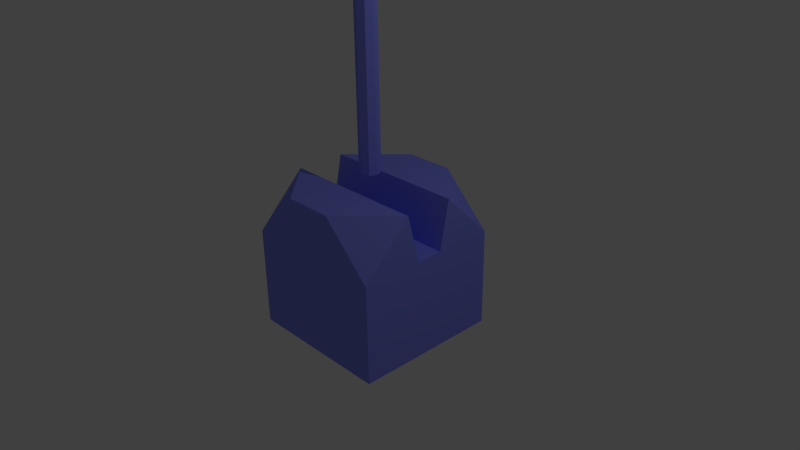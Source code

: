 # Source: gatling.blend  (saved by Blender 2.69.0; exported with 4.5.12 LTS)
import bpy
from mathutils import Matrix  # noqa: F401  (used for matrix-valued properties, if any)

bpy.ops.wm.read_factory_settings(use_empty=True)
scene = bpy.context.scene
scene.name = 'Scene'

# ---- collections
col_collection_1 = bpy.data.collections.new('Collection 1'); scene.collection.children.link(col_collection_1)

# ---- materials (node trees are filled in below, after node groups)
mat_gatling_metal = bpy.data.materials.new('Gatling metal')
mat_gatling_metal.alpha_threshold = 0.0
mat_gatling_metal.use_transparent_shadow = False
mat_gatling_metal.diffuse_color = (0.2566, 0.2882, 1.0, 1.0)
mat_gatling_metal.roughness = 0.5
mat_gatling_metal.specular_intensity = 0.0561
mat_gatling_metal.line_color = (0.0, 0.0, 0.0, 1.0)

# ---- material node trees

# ---- world
world_world = bpy.data.worlds.new('World'); scene.world = world_world
world_world.color = (0.05088, 0.05088, 0.05088)
world_world.use_sun_shadow = False
world_world.sun_shadow_jitter_overblur = 0.0
world_world.cycles.sampling_method = 'MANUAL'
world_world.cycles.sample_map_resolution = 256

# ---- cameras
cam_camera = bpy.data.cameras.new('Camera')
cam_camera.clip_end = 100.0
cam_camera.lens = 35.0
cam_camera.sensor_width = 32.0
cam_camera.sensor_height = 18.0
cam_camera.ortho_scale = 7.314
cam_camera.dof.focus_distance = 0.0
cam_camera.dof.aperture_fstop = 128.0

# ---- lights
light_lamp = bpy.data.lights.new('Lamp', 'POINT')
light_lamp.transmission_factor = 0.0
light_lamp.cutoff_distance = 30.0
light_lamp.energy = 100.0
light_lamp.shadow_buffer_clip_start = 1.001
light_lamp.shadow_soft_size = 0.1
light_lamp.shadow_maximum_resolution = 0.006
light_lamp.use_absolute_resolution = True
light_lamp.cycles.use_multiple_importance_sampling = False

# ---- meshes
me_cube_002 = bpy.data.meshes.new('Cube.002')
me_cube_002.from_pydata([(0.003838, 0.1116, 1.158), (0.003838, 0.1662, 4.845), (0.101, 0.07138, 1.158), (0.1395, 0.11, 4.845), (0.1412, -0.02575, 1.158), (0.1958, -0.02575, 4.845), (0.101, -0.1229, 1.158), (0.1395, -0.1615, 4.845), (0.003838, -0.1631, 1.158), (0.003838, -0.2177, 4.845), (-0.09329, -0.1229, 1.158), (-0.1319, -0.1615, 4.845), (-0.1335, -0.02575, 1.158), (-0.1881, -0.02575, 4.845), (-0.09329, 0.07138, 1.158), (-0.1319, 0.11, 4.845), (0.003838, 0.1662, 4.249), (0.1395, 0.11, 4.249), (0.1958, -0.02575, 4.249), (0.1395, -0.1615, 4.249), (0.003838, -0.2177, 4.249), (-0.1319, -0.1615, 4.249), (-0.1881, -0.02575, 4.249), (-0.1319, 0.11, 4.249), (0.101, 0.07138, 4.193), (0.1412, -0.02575, 4.193), (0.101, -0.1229, 4.193), (0.003838, -0.1631, 4.193), (-0.09329, -0.1229, 4.193), (-0.1335, -0.02575, 4.193), (-0.09329, 0.07138, 4.193), (0.003838, 0.1116, 4.193)], [], [(16, 1, 3, 17), (17, 3, 5, 18), (18, 5, 7, 19), (19, 7, 9, 20), (20, 9, 11, 21), (21, 11, 13, 22), (3, 1, 15, 13, 11, 9, 7, 5), (23, 15, 1, 16), (22, 13, 15, 23), (0, 2, 4, 6, 8, 10, 12, 14), (31, 16, 17, 24), (24, 17, 18, 25), (25, 18, 19, 26), (26, 19, 20, 27), (27, 20, 21, 28), (28, 21, 22, 29), (30, 23, 16, 31), (29, 22, 23, 30), (0, 31, 24, 2), (2, 24, 25, 4), (4, 25, 26, 6), (6, 26, 27, 8), (8, 27, 28, 10), (10, 28, 29, 12), (14, 30, 31, 0), (12, 29, 30, 14)])
me_cube_002.materials.append(mat_gatling_metal)
me_cube_002.use_remesh_preserve_volume = False
me_cube_002.use_remesh_preserve_attributes = False
me_cube_002.use_mirror_vertex_groups = False
me_cube_002.update()
me_cube_001 = bpy.data.meshes.new('Cube.001')
me_cube_001.from_pydata([(-1.0, -1.0, -1.0), (-1.0, 1.0, -1.0), (1.0, 1.0, -1.0), (1.0, -1.0, -1.0), (-1.0, -0.1722, 0.3428), (1.0, -0.1722, -1.0), (1.0, -0.1722, 0.3428), (-1.0, -0.1722, -1.0), (-1.0, -1.0, -0.3333), (-1.0, -1.0, 0.3333), (-1.0, -0.3333, 1.0), (-1.0, 0.3333, 1.0), (-1.0, 1.0, 0.3333), (-1.0, 1.0, -0.3333), (-1.0, 0.3333, -1.0), (-1.0, -0.3333, -1.0), (-0.3333, 1.0, 1.0), (0.3333, 1.0, 1.0), (1.0, 1.0, 0.3333), (1.0, 1.0, -0.3333), (0.3333, 1.0, -1.0), (-0.3333, 1.0, -1.0), (1.0, 0.3333, 1.0), (1.0, -0.3333, 1.0), (1.0, -1.0, 0.3333), (1.0, -1.0, -0.3333), (1.0, -0.3333, -1.0), (1.0, 0.3333, -1.0), (0.3333, -1.0, 1.0), (-0.3333, -1.0, 1.0), (-0.3333, -1.0, -1.0), (0.3333, -1.0, -1.0), (-1.0, -0.3333, 0.3333), (-1.0, -0.3333, -0.3333), (-1.0, 0.3333, 0.3333), (-1.0, 0.3333, -0.3333), (-0.3333, 1.0, 0.3333), (-0.3333, 1.0, -0.3333), (0.3333, 1.0, 0.3333), (0.3333, 1.0, -0.3333), (1.0, 0.3333, 0.3333), (1.0, 0.3333, -0.3333), (1.0, -0.3333, 0.3333), (1.0, -0.3333, -0.3333), (0.3333, -1.0, 0.3333), (0.3333, -1.0, -0.3333), (-0.3333, -1.0, 0.3333), (-0.3333, -1.0, -0.3333), (-0.3333, -0.3333, -1.0), (0.3333, -0.3333, -1.0), (-0.3333, 0.3333, -1.0), (0.3333, 0.3333, -1.0), (0.3333, -0.3333, 1.0), (-0.3333, -0.3333, 1.0), (0.3333, 0.3333, 1.0), (-0.3333, 0.3333, 1.0), (-1.0, -0.1722, 0.3333), (-1.0, -0.1722, -0.3333), (1.0, -0.1722, 0.3333), (1.0, -0.1722, -0.3333), (-0.3333, -0.1722, -1.0), (0.3333, -0.1722, -1.0), (0.3333, -0.1722, 0.3428), (-0.3333, -0.1722, 0.3428), (-0.3333, 0.1929, 0.3428), (-0.3333, 0.1929, -1.0), (-1.0, 0.1929, -0.3333), (-1.0, 0.1929, 0.3428), (0.3333, 0.1929, 0.3428), (-1.0, 0.1929, -1.0), (0.3333, 0.1929, -1.0), (1.0, 0.1929, 0.3428), (-1.0, 0.1929, 0.3333), (1.0, 0.1929, -1.0), (1.0, 0.1929, 0.3333), (1.0, 0.1929, -0.3333)], [], [(35, 13, 1, 14), (39, 19, 2, 20), (43, 25, 3, 26), (47, 8, 0, 30), (51, 20, 2, 27), (15, 7, 60, 48), (8, 33, 15, 0), (66, 35, 14, 69), (10, 4, 56, 32), (9, 32, 33, 8), (67, 11, 34, 72), (72, 34, 35, 66), (48, 60, 61, 49), (34, 12, 13, 35), (13, 37, 21, 1), (37, 39, 20, 21), (18, 17, 22), (12, 36, 37, 13), (16, 17, 38, 36), (36, 38, 39, 37), (74, 58, 59, 75), (38, 18, 19, 39), (19, 41, 27, 2), (59, 43, 26, 5), (24, 23, 28), (18, 40, 41, 19), (6, 23, 42, 58), (58, 42, 43, 59), (75, 59, 5, 73), (42, 24, 25, 43), (25, 45, 31, 3), (45, 47, 30, 31), (10, 9, 29), (24, 44, 45, 25), (28, 29, 46, 44), (44, 46, 47, 45), (32, 56, 57, 33), (46, 9, 8, 47), (31, 49, 26, 3), (70, 51, 27, 73), (0, 15, 48, 30), (30, 48, 49, 31), (69, 14, 50, 65), (65, 50, 51, 70), (14, 1, 21, 50), (50, 21, 20, 51), (33, 57, 7, 15), (64, 55, 11, 67), (71, 6, 58, 74), (28, 52, 53, 29), (71, 22, 54, 68), (68, 54, 55, 64), (49, 61, 5, 26), (54, 17, 16, 55), (23, 52, 28), (42, 23, 24), (28, 44, 24), (38, 17, 18), (22, 40, 18), (54, 22, 17), (55, 16, 11), (34, 11, 12), (16, 36, 12), (10, 32, 9), (29, 53, 10), (46, 29, 9), (11, 16, 12), (53, 63, 4, 10), (23, 6, 62, 52), (52, 62, 63, 53), (57, 66, 69, 7), (4, 67, 72, 56), (56, 72, 66, 57), (40, 74, 75, 41), (41, 75, 73, 27), (61, 70, 73, 5), (7, 69, 65, 60), (60, 65, 70, 61), (63, 64, 67, 4), (22, 71, 74, 40), (6, 71, 68, 62), (62, 68, 64, 63)])
me_cube_001.materials.append(mat_gatling_metal)
me_cube_001.use_remesh_preserve_volume = False
me_cube_001.use_remesh_preserve_attributes = False
me_cube_001.use_mirror_vertex_groups = False
me_cube_001.update()

# ---- objects
ob_cube_001 = bpy.data.objects.new('Cube.001', me_cube_002)
ob_cube = bpy.data.objects.new('Cube', me_cube_001)
ob_lamp = bpy.data.objects.new('Lamp', light_lamp)
ob_camera = bpy.data.objects.new('Camera', cam_camera)

# ---- transforms, parenting, visibility, modifiers, constraints
ob_cube_001.location = (0.0, 0.0, 0.0)
ob_cube_001.lineart.crease_threshold = 0.0
ob_cube.location = (0.0, 0.0, 0.0)
ob_cube.lineart.crease_threshold = 0.0
ob_lamp.location = (4.076, 1.005, 5.904)
ob_lamp.rotation_euler = (0.6503, 0.05522, 1.866)
ob_lamp.lock_rotations_4d = False
ob_lamp.empty_display_type = 'ARROWS'
ob_lamp.color = (0.0, 0.0, 0.0, 0.0)
ob_lamp.lineart.crease_threshold = 0.0
ob_camera.location = (7.481, -6.508, 5.344)
ob_camera.rotation_euler = (1.109, 0.01082, 0.8149)
ob_camera.lock_rotations_4d = False
ob_camera.empty_display_type = 'ARROWS'
ob_camera.color = (0.0, 0.0, 0.0, 0.0)
ob_camera.display_type = 'WIRE'
ob_camera.lineart.crease_threshold = 0.0

# ---- collection membership
col_collection_1.objects.link(ob_cube_001)
col_collection_1.objects.link(ob_cube)
col_collection_1.objects.link(ob_lamp)
col_collection_1.objects.link(ob_camera)

# ---- scene / render settings (as saved in the file)
scene.camera = ob_camera
scene.frame_start = 1; scene.frame_end = 250; scene.frame_set(241)
scene.render.engine = 'BLENDER_EEVEE_NEXT'
scene.render.image_settings.compression = 90
scene.render.resolution_percentage = 50
scene.render.dither_intensity = 0.0
scene.cycles.use_denoising = False
scene.cycles.samples = 10
scene.cycles.sampling_pattern = 'TABULATED_SOBOL'
scene.cycles.light_sampling_threshold = 0.0
scene.cycles.use_adaptive_sampling = False
scene.cycles.use_light_tree = False
scene.cycles.blur_glossy = 0.0
scene.cycles.volume_bounces = 1
scene.cycles.pixel_filter_type = 'GAUSSIAN'
scene.cycles.sample_clamp_indirect = 0.0
scene.view_settings.view_transform = 'Standard'
bpy.context.view_layer.update()
